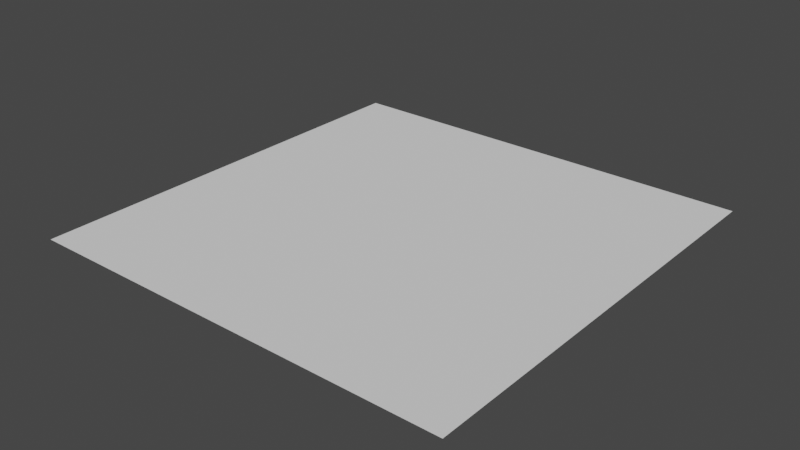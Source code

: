 # Source: card_back.blend  (saved by Blender 3.1.7; exported with 4.5.12 LTS)
import bpy
from mathutils import Matrix  # noqa: F401  (used for matrix-valued properties, if any)

bpy.ops.wm.read_factory_settings(use_empty=True)
scene = bpy.context.scene
scene.name = 'Scene'

# ---- collections
col_collection = bpy.data.collections.new('Collection'); scene.collection.children.link(col_collection)

# ---- world
world_world = bpy.data.worlds.new('World'); scene.world = world_world
world_world.use_nodes = True; world_world.node_tree.nodes.clear()
_N = world_world.node_tree.nodes; _L = world_world.node_tree.links
n0 = _N.new('ShaderNodeOutputWorld'); n0.name = 'World Output'; n0.location = (300, 300)
n1 = _N.new('ShaderNodeBackground'); n1.name = 'Background'; n1.location = (10, 300)
n1.inputs[0].default_value = (0.05088, 0.05088, 0.05088, 1.0)
_L.new(n1.outputs[0], n0.inputs[0])
n0.is_active_output = True
world_world.color = (0.05088, 0.05088, 0.05088)
world_world.use_sun_shadow = False
world_world.sun_shadow_jitter_overblur = 0.0

# ---- meshes
me_plane_001 = bpy.data.meshes.new('Plane.001')
me_plane_001.from_pydata([(-6.0, 6.0, 5.245e-07), (6.0, 6.0, 5.245e-07), (-6.0, -6.0, -5.245e-07), (6.0, -6.0, -5.245e-07)], [], [(0, 1, 3, 2)])
_uv = me_plane_001.uv_layers.new(name='UVMap')
_uv.uv.foreach_set('vector', [0.0, 0.0, 1.0, 0.0, 1.0, 1.0, 0.0, 1.0])
me_plane_001.use_remesh_fix_poles = True
me_plane_001.use_remesh_preserve_attributes = False
me_plane_001.update()

# ---- objects
ob_card_slot = bpy.data.objects.new('Card Slot', me_plane_001)

# ---- transforms, parenting, visibility, modifiers, constraints
ob_card_slot.location = (0.0, 0.0, 0.0)

# ---- collection membership
col_collection.objects.link(ob_card_slot)

# ---- scene / render settings (as saved in the file)
scene.frame_start = 1; scene.frame_end = 250; scene.frame_set(1)
scene.render.engine = 'BLENDER_EEVEE_NEXT'
scene.cycles.sampling_pattern = 'TABULATED_SOBOL'
scene.cycles.use_light_tree = False
scene.view_settings.view_transform = 'Filmic'
bpy.context.view_layer.update()

# ---- added for rendering (the .blend has no active camera and no usable light): camera, sun
cam_auto = bpy.data.cameras.new('AutoCamera')
cam_auto.lens = 50.0
cam_auto.sensor_width = 36.0
cam_auto.clip_end = 1000.0
ob_auto_camera = bpy.data.objects.new('AutoCamera', cam_auto)
scene.collection.objects.link(ob_auto_camera)
ob_auto_camera.location = (15.7016, -18.8419, 12.5613)
ob_auto_camera.rotation_euler = (1.09748, -7.21219e-08, 0.694738)
scene.camera = ob_auto_camera
light_auto_sun = bpy.data.lights.new('AutoSun', 'SUN')
light_auto_sun.energy = 3.0
light_auto_sun.angle = 0.0523599
ob_auto_sun = bpy.data.objects.new('AutoSun', light_auto_sun)
scene.collection.objects.link(ob_auto_sun)
ob_auto_sun.rotation_euler = (0.872665, 0.174533, 0.523599)
bpy.context.view_layer.update()
